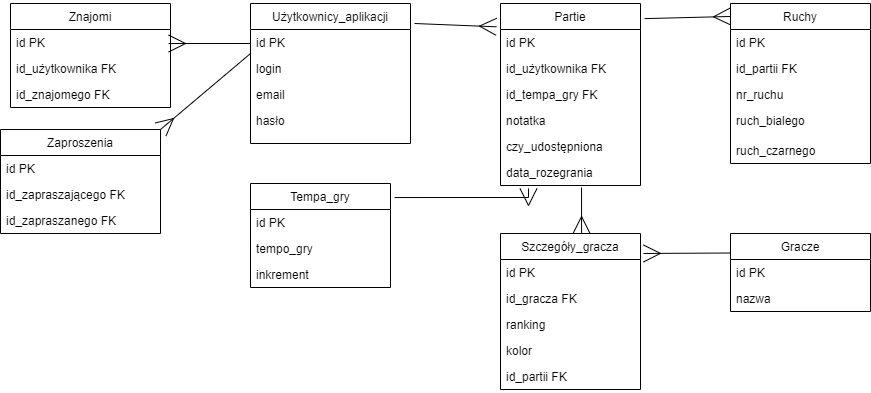

The diagram above was exported from draw.io. Its source (the exported page's mxGraphModel, read from the mxfile embedded in the PNG):
<mxGraphModel dx="1182" dy="732" grid="1" gridSize="10" guides="1" tooltips="1" connect="1" arrows="1" fold="1" page="1" pageScale="1" pageWidth="1169" pageHeight="827" math="0" shadow="0">
  <root>
    <mxCell id="WIyWlLk6GJQsqaUBKTNV-0" />
    <mxCell id="WIyWlLk6GJQsqaUBKTNV-1" parent="WIyWlLk6GJQsqaUBKTNV-0" />
    <mxCell id="ZT56udmYIhJhTUTuNOiC-1" value="Użytkownicy_aplikacji" style="swimlane;fontStyle=0;childLayout=stackLayout;horizontal=1;startSize=26;fillColor=none;horizontalStack=0;resizeParent=1;resizeParentMax=0;resizeLast=0;collapsible=1;marginBottom=0;" parent="WIyWlLk6GJQsqaUBKTNV-1" vertex="1">
      <mxGeometry x="290" y="20" width="160" height="140" as="geometry">
        <mxRectangle x="160" y="240" width="50" height="26" as="alternateBounds" />
      </mxGeometry>
    </mxCell>
    <mxCell id="ZT56udmYIhJhTUTuNOiC-2" value="id PK" style="text;strokeColor=none;fillColor=none;align=left;verticalAlign=top;spacingLeft=4;spacingRight=4;overflow=hidden;rotatable=0;points=[[0,0.5],[1,0.5]];portConstraint=eastwest;" parent="ZT56udmYIhJhTUTuNOiC-1" vertex="1">
      <mxGeometry y="26" width="160" height="26" as="geometry" />
    </mxCell>
    <mxCell id="ZT56udmYIhJhTUTuNOiC-3" value="login" style="text;strokeColor=none;fillColor=none;align=left;verticalAlign=top;spacingLeft=4;spacingRight=4;overflow=hidden;rotatable=0;points=[[0,0.5],[1,0.5]];portConstraint=eastwest;" parent="ZT56udmYIhJhTUTuNOiC-1" vertex="1">
      <mxGeometry y="52" width="160" height="26" as="geometry" />
    </mxCell>
    <mxCell id="ZT56udmYIhJhTUTuNOiC-37" value="email" style="text;strokeColor=none;fillColor=none;align=left;verticalAlign=top;spacingLeft=4;spacingRight=4;overflow=hidden;rotatable=0;points=[[0,0.5],[1,0.5]];portConstraint=eastwest;" parent="ZT56udmYIhJhTUTuNOiC-1" vertex="1">
      <mxGeometry y="78" width="160" height="26" as="geometry" />
    </mxCell>
    <mxCell id="ZT56udmYIhJhTUTuNOiC-4" value="hasło" style="text;strokeColor=none;fillColor=none;align=left;verticalAlign=top;spacingLeft=4;spacingRight=4;overflow=hidden;rotatable=0;points=[[0,0.5],[1,0.5]];portConstraint=eastwest;" parent="ZT56udmYIhJhTUTuNOiC-1" vertex="1">
      <mxGeometry y="104" width="160" height="36" as="geometry" />
    </mxCell>
    <mxCell id="ZT56udmYIhJhTUTuNOiC-13" value="Partie" style="swimlane;fontStyle=0;childLayout=stackLayout;horizontal=1;startSize=26;fillColor=none;horizontalStack=0;resizeParent=1;resizeParentMax=0;resizeLast=0;collapsible=1;marginBottom=0;" parent="WIyWlLk6GJQsqaUBKTNV-1" vertex="1">
      <mxGeometry x="540" y="20" width="140" height="182" as="geometry" />
    </mxCell>
    <mxCell id="ZT56udmYIhJhTUTuNOiC-14" value="id PK" style="text;strokeColor=none;fillColor=none;align=left;verticalAlign=top;spacingLeft=4;spacingRight=4;overflow=hidden;rotatable=0;points=[[0,0.5],[1,0.5]];portConstraint=eastwest;" parent="ZT56udmYIhJhTUTuNOiC-13" vertex="1">
      <mxGeometry y="26" width="140" height="26" as="geometry" />
    </mxCell>
    <mxCell id="ZT56udmYIhJhTUTuNOiC-15" value="id_użytkownika FK" style="text;strokeColor=none;fillColor=none;align=left;verticalAlign=top;spacingLeft=4;spacingRight=4;overflow=hidden;rotatable=0;points=[[0,0.5],[1,0.5]];portConstraint=eastwest;" parent="ZT56udmYIhJhTUTuNOiC-13" vertex="1">
      <mxGeometry y="52" width="140" height="26" as="geometry" />
    </mxCell>
    <mxCell id="ZT56udmYIhJhTUTuNOiC-39" value="id_tempa_gry FK" style="text;strokeColor=none;fillColor=none;align=left;verticalAlign=top;spacingLeft=4;spacingRight=4;overflow=hidden;rotatable=0;points=[[0,0.5],[1,0.5]];portConstraint=eastwest;" parent="ZT56udmYIhJhTUTuNOiC-13" vertex="1">
      <mxGeometry y="78" width="140" height="26" as="geometry" />
    </mxCell>
    <mxCell id="ZT56udmYIhJhTUTuNOiC-40" value="notatka" style="text;strokeColor=none;fillColor=none;align=left;verticalAlign=top;spacingLeft=4;spacingRight=4;overflow=hidden;rotatable=0;points=[[0,0.5],[1,0.5]];portConstraint=eastwest;" parent="ZT56udmYIhJhTUTuNOiC-13" vertex="1">
      <mxGeometry y="104" width="140" height="26" as="geometry" />
    </mxCell>
    <mxCell id="GQy-wOeFQH5r_iU_REdc-0" value="czy_udostępniona" style="text;strokeColor=none;fillColor=none;align=left;verticalAlign=top;spacingLeft=4;spacingRight=4;overflow=hidden;rotatable=0;points=[[0,0.5],[1,0.5]];portConstraint=eastwest;" vertex="1" parent="ZT56udmYIhJhTUTuNOiC-13">
      <mxGeometry y="130" width="140" height="26" as="geometry" />
    </mxCell>
    <mxCell id="ZT56udmYIhJhTUTuNOiC-41" value="data_rozegrania" style="text;strokeColor=none;fillColor=none;align=left;verticalAlign=top;spacingLeft=4;spacingRight=4;overflow=hidden;rotatable=0;points=[[0,0.5],[1,0.5]];portConstraint=eastwest;" parent="ZT56udmYIhJhTUTuNOiC-13" vertex="1">
      <mxGeometry y="156" width="140" height="26" as="geometry" />
    </mxCell>
    <mxCell id="ZT56udmYIhJhTUTuNOiC-17" value="Gracze" style="swimlane;fontStyle=0;childLayout=stackLayout;horizontal=1;startSize=26;fillColor=none;horizontalStack=0;resizeParent=1;resizeParentMax=0;resizeLast=0;collapsible=1;marginBottom=0;" parent="WIyWlLk6GJQsqaUBKTNV-1" vertex="1">
      <mxGeometry x="770" y="250" width="140" height="78" as="geometry" />
    </mxCell>
    <mxCell id="ZT56udmYIhJhTUTuNOiC-18" value="id PK" style="text;strokeColor=none;fillColor=none;align=left;verticalAlign=top;spacingLeft=4;spacingRight=4;overflow=hidden;rotatable=0;points=[[0,0.5],[1,0.5]];portConstraint=eastwest;" parent="ZT56udmYIhJhTUTuNOiC-17" vertex="1">
      <mxGeometry y="26" width="140" height="26" as="geometry" />
    </mxCell>
    <mxCell id="ZT56udmYIhJhTUTuNOiC-71" value="nazwa" style="text;strokeColor=none;fillColor=none;align=left;verticalAlign=top;spacingLeft=4;spacingRight=4;overflow=hidden;rotatable=0;points=[[0,0.5],[1,0.5]];portConstraint=eastwest;fontSize=12;" parent="ZT56udmYIhJhTUTuNOiC-17" vertex="1">
      <mxGeometry y="52" width="140" height="26" as="geometry" />
    </mxCell>
    <mxCell id="ZT56udmYIhJhTUTuNOiC-21" value="Ruchy" style="swimlane;fontStyle=0;childLayout=stackLayout;horizontal=1;startSize=26;fillColor=none;horizontalStack=0;resizeParent=1;resizeParentMax=0;resizeLast=0;collapsible=1;marginBottom=0;" parent="WIyWlLk6GJQsqaUBKTNV-1" vertex="1">
      <mxGeometry x="770" y="20" width="140" height="160" as="geometry" />
    </mxCell>
    <mxCell id="ZT56udmYIhJhTUTuNOiC-22" value="id PK" style="text;strokeColor=none;fillColor=none;align=left;verticalAlign=top;spacingLeft=4;spacingRight=4;overflow=hidden;rotatable=0;points=[[0,0.5],[1,0.5]];portConstraint=eastwest;" parent="ZT56udmYIhJhTUTuNOiC-21" vertex="1">
      <mxGeometry y="26" width="140" height="26" as="geometry" />
    </mxCell>
    <mxCell id="ZT56udmYIhJhTUTuNOiC-23" value="id_partii FK" style="text;strokeColor=none;fillColor=none;align=left;verticalAlign=top;spacingLeft=4;spacingRight=4;overflow=hidden;rotatable=0;points=[[0,0.5],[1,0.5]];portConstraint=eastwest;" parent="ZT56udmYIhJhTUTuNOiC-21" vertex="1">
      <mxGeometry y="52" width="140" height="26" as="geometry" />
    </mxCell>
    <mxCell id="ZT56udmYIhJhTUTuNOiC-44" value="nr_ruchu" style="text;strokeColor=none;fillColor=none;align=left;verticalAlign=top;spacingLeft=4;spacingRight=4;overflow=hidden;rotatable=0;points=[[0,0.5],[1,0.5]];portConstraint=eastwest;" parent="ZT56udmYIhJhTUTuNOiC-21" vertex="1">
      <mxGeometry y="78" width="140" height="26" as="geometry" />
    </mxCell>
    <mxCell id="ZT56udmYIhJhTUTuNOiC-24" value="ruch_bialego" style="text;strokeColor=none;fillColor=none;align=left;verticalAlign=top;spacingLeft=4;spacingRight=4;overflow=hidden;rotatable=0;points=[[0,0.5],[1,0.5]];portConstraint=eastwest;" parent="ZT56udmYIhJhTUTuNOiC-21" vertex="1">
      <mxGeometry y="104" width="140" height="30" as="geometry" />
    </mxCell>
    <mxCell id="ZT56udmYIhJhTUTuNOiC-42" value="ruch_czarnego" style="text;strokeColor=none;fillColor=none;align=left;verticalAlign=top;spacingLeft=4;spacingRight=4;overflow=hidden;rotatable=0;points=[[0,0.5],[1,0.5]];portConstraint=eastwest;" parent="ZT56udmYIhJhTUTuNOiC-21" vertex="1">
      <mxGeometry y="134" width="140" height="26" as="geometry" />
    </mxCell>
    <mxCell id="ZT56udmYIhJhTUTuNOiC-29" value="Szczegóły_gracza" style="swimlane;fontStyle=0;childLayout=stackLayout;horizontal=1;startSize=26;fillColor=none;horizontalStack=0;resizeParent=1;resizeParentMax=0;resizeLast=0;collapsible=1;marginBottom=0;" parent="WIyWlLk6GJQsqaUBKTNV-1" vertex="1">
      <mxGeometry x="540" y="250" width="140" height="156" as="geometry" />
    </mxCell>
    <mxCell id="ZT56udmYIhJhTUTuNOiC-30" value="id PK" style="text;strokeColor=none;fillColor=none;align=left;verticalAlign=top;spacingLeft=4;spacingRight=4;overflow=hidden;rotatable=0;points=[[0,0.5],[1,0.5]];portConstraint=eastwest;" parent="ZT56udmYIhJhTUTuNOiC-29" vertex="1">
      <mxGeometry y="26" width="140" height="26" as="geometry" />
    </mxCell>
    <mxCell id="ZT56udmYIhJhTUTuNOiC-31" value="id_gracza FK" style="text;strokeColor=none;fillColor=none;align=left;verticalAlign=top;spacingLeft=4;spacingRight=4;overflow=hidden;rotatable=0;points=[[0,0.5],[1,0.5]];portConstraint=eastwest;" parent="ZT56udmYIhJhTUTuNOiC-29" vertex="1">
      <mxGeometry y="52" width="140" height="26" as="geometry" />
    </mxCell>
    <mxCell id="ZT56udmYIhJhTUTuNOiC-48" value="ranking" style="text;strokeColor=none;fillColor=none;align=left;verticalAlign=top;spacingLeft=4;spacingRight=4;overflow=hidden;rotatable=0;points=[[0,0.5],[1,0.5]];portConstraint=eastwest;" parent="ZT56udmYIhJhTUTuNOiC-29" vertex="1">
      <mxGeometry y="78" width="140" height="26" as="geometry" />
    </mxCell>
    <mxCell id="ZT56udmYIhJhTUTuNOiC-47" value="kolor" style="text;strokeColor=none;fillColor=none;align=left;verticalAlign=top;spacingLeft=4;spacingRight=4;overflow=hidden;rotatable=0;points=[[0,0.5],[1,0.5]];portConstraint=eastwest;" parent="ZT56udmYIhJhTUTuNOiC-29" vertex="1">
      <mxGeometry y="104" width="140" height="26" as="geometry" />
    </mxCell>
    <mxCell id="ZT56udmYIhJhTUTuNOiC-32" value="id_partii FK" style="text;strokeColor=none;fillColor=none;align=left;verticalAlign=top;spacingLeft=4;spacingRight=4;overflow=hidden;rotatable=0;points=[[0,0.5],[1,0.5]];portConstraint=eastwest;" parent="ZT56udmYIhJhTUTuNOiC-29" vertex="1">
      <mxGeometry y="130" width="140" height="26" as="geometry" />
    </mxCell>
    <mxCell id="ZT56udmYIhJhTUTuNOiC-33" value="Tempa_gry" style="swimlane;fontStyle=0;childLayout=stackLayout;horizontal=1;startSize=26;fillColor=none;horizontalStack=0;resizeParent=1;resizeParentMax=0;resizeLast=0;collapsible=1;marginBottom=0;" parent="WIyWlLk6GJQsqaUBKTNV-1" vertex="1">
      <mxGeometry x="290" y="200" width="140" height="104" as="geometry" />
    </mxCell>
    <mxCell id="ZT56udmYIhJhTUTuNOiC-34" value="id PK" style="text;strokeColor=none;fillColor=none;align=left;verticalAlign=top;spacingLeft=4;spacingRight=4;overflow=hidden;rotatable=0;points=[[0,0.5],[1,0.5]];portConstraint=eastwest;" parent="ZT56udmYIhJhTUTuNOiC-33" vertex="1">
      <mxGeometry y="26" width="140" height="26" as="geometry" />
    </mxCell>
    <mxCell id="ZT56udmYIhJhTUTuNOiC-35" value="tempo_gry" style="text;strokeColor=none;fillColor=none;align=left;verticalAlign=top;spacingLeft=4;spacingRight=4;overflow=hidden;rotatable=0;points=[[0,0.5],[1,0.5]];portConstraint=eastwest;" parent="ZT56udmYIhJhTUTuNOiC-33" vertex="1">
      <mxGeometry y="52" width="140" height="26" as="geometry" />
    </mxCell>
    <mxCell id="ZT56udmYIhJhTUTuNOiC-36" value="inkrement" style="text;strokeColor=none;fillColor=none;align=left;verticalAlign=top;spacingLeft=4;spacingRight=4;overflow=hidden;rotatable=0;points=[[0,0.5],[1,0.5]];portConstraint=eastwest;" parent="ZT56udmYIhJhTUTuNOiC-33" vertex="1">
      <mxGeometry y="78" width="140" height="26" as="geometry" />
    </mxCell>
    <mxCell id="wnVM6qnApJ7Sopn8Cqks-4" value="" style="fontSize=12;html=1;endArrow=ERmany;rounded=0;entryX=-0.029;entryY=0.128;entryDx=0;entryDy=0;entryPerimeter=0;strokeWidth=1;endSize=15;" parent="WIyWlLk6GJQsqaUBKTNV-1" target="ZT56udmYIhJhTUTuNOiC-13" edge="1">
      <mxGeometry width="100" height="100" relative="1" as="geometry">
        <mxPoint x="454" y="40" as="sourcePoint" />
        <mxPoint x="560" y="200" as="targetPoint" />
      </mxGeometry>
    </mxCell>
    <mxCell id="wnVM6qnApJ7Sopn8Cqks-6" value="" style="fontSize=12;html=1;endArrow=ERmany;rounded=0;entryX=0;entryY=0.081;entryDx=0;entryDy=0;entryPerimeter=0;strokeWidth=1;endSize=15;exitX=1.029;exitY=0.083;exitDx=0;exitDy=0;exitPerimeter=0;" parent="WIyWlLk6GJQsqaUBKTNV-1" source="ZT56udmYIhJhTUTuNOiC-13" target="ZT56udmYIhJhTUTuNOiC-21" edge="1">
      <mxGeometry width="100" height="100" relative="1" as="geometry">
        <mxPoint x="730" y="229.03" as="sourcePoint" />
        <mxPoint x="811.94" y="228.99799999999996" as="targetPoint" />
      </mxGeometry>
    </mxCell>
    <mxCell id="wnVM6qnApJ7Sopn8Cqks-7" value="" style="fontSize=12;html=1;endArrow=ERmany;rounded=0;strokeWidth=1;endSize=15;exitX=1.029;exitY=0.135;exitDx=0;exitDy=0;exitPerimeter=0;edgeStyle=orthogonalEdgeStyle;entryX=0.2;entryY=1.115;entryDx=0;entryDy=0;entryPerimeter=0;" parent="WIyWlLk6GJQsqaUBKTNV-1" source="ZT56udmYIhJhTUTuNOiC-33" target="ZT56udmYIhJhTUTuNOiC-41" edge="1">
      <mxGeometry width="100" height="100" relative="1" as="geometry">
        <mxPoint x="450" y="230.03" as="sourcePoint" />
        <mxPoint x="590" y="214" as="targetPoint" />
        <Array as="points">
          <mxPoint x="568" y="214" />
        </Array>
      </mxGeometry>
    </mxCell>
    <mxCell id="wnVM6qnApJ7Sopn8Cqks-8" value="" style="fontSize=12;html=1;endArrow=ERmany;rounded=0;strokeWidth=1;endSize=15;entryX=0.579;entryY=0;entryDx=0;entryDy=0;entryPerimeter=0;exitX=0.579;exitY=1.077;exitDx=0;exitDy=0;exitPerimeter=0;" parent="WIyWlLk6GJQsqaUBKTNV-1" source="ZT56udmYIhJhTUTuNOiC-41" target="ZT56udmYIhJhTUTuNOiC-29" edge="1">
      <mxGeometry width="100" height="100" relative="1" as="geometry">
        <mxPoint x="621" y="200" as="sourcePoint" />
        <mxPoint x="626" y="240" as="targetPoint" />
      </mxGeometry>
    </mxCell>
    <mxCell id="wnVM6qnApJ7Sopn8Cqks-9" value="" style="fontSize=12;html=1;endArrow=ERmany;rounded=0;entryX=1.021;entryY=0.128;entryDx=0;entryDy=0;entryPerimeter=0;strokeWidth=1;endSize=15;exitX=0;exitY=0.25;exitDx=0;exitDy=0;" parent="WIyWlLk6GJQsqaUBKTNV-1" source="ZT56udmYIhJhTUTuNOiC-17" target="ZT56udmYIhJhTUTuNOiC-29" edge="1">
      <mxGeometry width="100" height="100" relative="1" as="geometry">
        <mxPoint x="740" y="370.03" as="sourcePoint" />
        <mxPoint x="821.94" y="369.99799999999993" as="targetPoint" />
      </mxGeometry>
    </mxCell>
    <mxCell id="9EgWZTPukfJrcE8P7Tm1-0" value="Znajomi" style="swimlane;fontStyle=0;childLayout=stackLayout;horizontal=1;startSize=26;fillColor=none;horizontalStack=0;resizeParent=1;resizeParentMax=0;resizeLast=0;collapsible=1;marginBottom=0;" parent="WIyWlLk6GJQsqaUBKTNV-1" vertex="1">
      <mxGeometry x="50" y="20" width="160" height="104" as="geometry">
        <mxRectangle x="160" y="240" width="50" height="26" as="alternateBounds" />
      </mxGeometry>
    </mxCell>
    <mxCell id="9EgWZTPukfJrcE8P7Tm1-1" value="id PK" style="text;strokeColor=none;fillColor=none;align=left;verticalAlign=top;spacingLeft=4;spacingRight=4;overflow=hidden;rotatable=0;points=[[0,0.5],[1,0.5]];portConstraint=eastwest;" parent="9EgWZTPukfJrcE8P7Tm1-0" vertex="1">
      <mxGeometry y="26" width="160" height="26" as="geometry" />
    </mxCell>
    <mxCell id="9EgWZTPukfJrcE8P7Tm1-2" value="id_użytkownika FK" style="text;strokeColor=none;fillColor=none;align=left;verticalAlign=top;spacingLeft=4;spacingRight=4;overflow=hidden;rotatable=0;points=[[0,0.5],[1,0.5]];portConstraint=eastwest;" parent="9EgWZTPukfJrcE8P7Tm1-0" vertex="1">
      <mxGeometry y="52" width="160" height="26" as="geometry" />
    </mxCell>
    <mxCell id="9EgWZTPukfJrcE8P7Tm1-3" value="id_znajomego FK" style="text;strokeColor=none;fillColor=none;align=left;verticalAlign=top;spacingLeft=4;spacingRight=4;overflow=hidden;rotatable=0;points=[[0,0.5],[1,0.5]];portConstraint=eastwest;" parent="9EgWZTPukfJrcE8P7Tm1-0" vertex="1">
      <mxGeometry y="78" width="160" height="26" as="geometry" />
    </mxCell>
    <mxCell id="9EgWZTPukfJrcE8P7Tm1-8" value="" style="fontSize=12;html=1;endArrow=none;rounded=0;entryX=-0.029;entryY=0.128;entryDx=0;entryDy=0;entryPerimeter=0;strokeWidth=1;endSize=15;startArrow=ERmany;startFill=0;startSize=15;endFill=0;" parent="WIyWlLk6GJQsqaUBKTNV-1" edge="1">
      <mxGeometry width="100" height="100" relative="1" as="geometry">
        <mxPoint x="208.06" y="60.03" as="sourcePoint" />
        <mxPoint x="290.00000000000006" y="59.99799999999996" as="targetPoint" />
      </mxGeometry>
    </mxCell>
    <mxCell id="9EgWZTPukfJrcE8P7Tm1-9" value="Zaproszenia" style="swimlane;fontStyle=0;childLayout=stackLayout;horizontal=1;startSize=26;fillColor=none;horizontalStack=0;resizeParent=1;resizeParentMax=0;resizeLast=0;collapsible=1;marginBottom=0;" parent="WIyWlLk6GJQsqaUBKTNV-1" vertex="1">
      <mxGeometry x="40" y="146" width="160" height="104" as="geometry">
        <mxRectangle x="160" y="240" width="50" height="26" as="alternateBounds" />
      </mxGeometry>
    </mxCell>
    <mxCell id="9EgWZTPukfJrcE8P7Tm1-10" value="id PK" style="text;strokeColor=none;fillColor=none;align=left;verticalAlign=top;spacingLeft=4;spacingRight=4;overflow=hidden;rotatable=0;points=[[0,0.5],[1,0.5]];portConstraint=eastwest;" parent="9EgWZTPukfJrcE8P7Tm1-9" vertex="1">
      <mxGeometry y="26" width="160" height="26" as="geometry" />
    </mxCell>
    <mxCell id="9EgWZTPukfJrcE8P7Tm1-11" value="id_zapraszającego FK" style="text;strokeColor=none;fillColor=none;align=left;verticalAlign=top;spacingLeft=4;spacingRight=4;overflow=hidden;rotatable=0;points=[[0,0.5],[1,0.5]];portConstraint=eastwest;" parent="9EgWZTPukfJrcE8P7Tm1-9" vertex="1">
      <mxGeometry y="52" width="160" height="26" as="geometry" />
    </mxCell>
    <mxCell id="9EgWZTPukfJrcE8P7Tm1-12" value="id_zapraszanego FK" style="text;strokeColor=none;fillColor=none;align=left;verticalAlign=top;spacingLeft=4;spacingRight=4;overflow=hidden;rotatable=0;points=[[0,0.5],[1,0.5]];portConstraint=eastwest;" parent="9EgWZTPukfJrcE8P7Tm1-9" vertex="1">
      <mxGeometry y="78" width="160" height="26" as="geometry" />
    </mxCell>
    <mxCell id="9EgWZTPukfJrcE8P7Tm1-14" value="" style="fontSize=12;html=1;endArrow=ERmany;rounded=0;strokeWidth=1;endSize=15;entryX=1;entryY=0;entryDx=0;entryDy=0;" parent="WIyWlLk6GJQsqaUBKTNV-1" target="9EgWZTPukfJrcE8P7Tm1-9" edge="1">
      <mxGeometry width="100" height="100" relative="1" as="geometry">
        <mxPoint x="290" y="70.02999999999997" as="sourcePoint" />
        <mxPoint x="210" y="160" as="targetPoint" />
      </mxGeometry>
    </mxCell>
  </root>
</mxGraphModel>